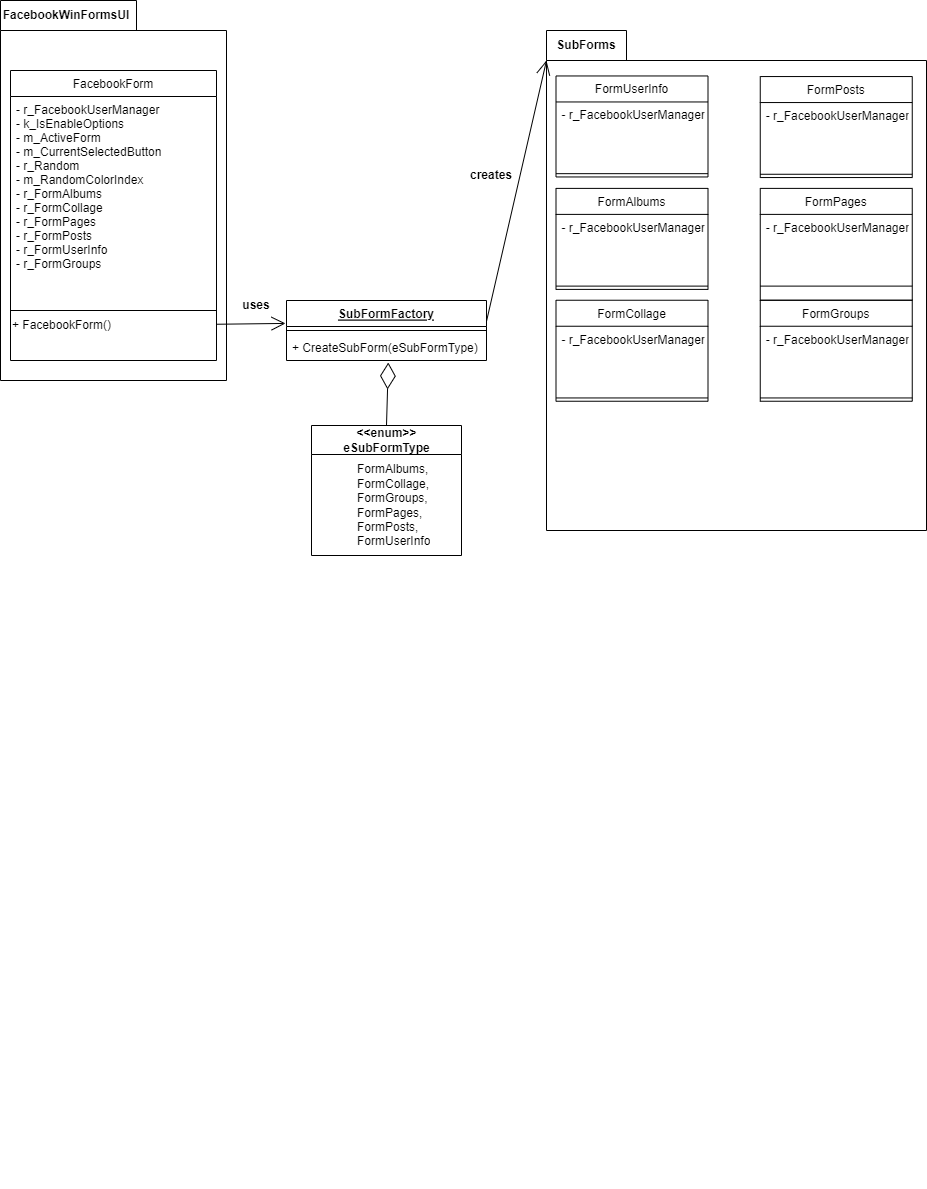

The diagram above was exported from draw.io. Its source (the exported page's mxGraphModel, read from the mxfile embedded in the PNG):
<mxGraphModel dx="978" dy="363" grid="1" gridSize="10" guides="1" tooltips="1" connect="1" arrows="1" fold="1" page="1" pageScale="1" pageWidth="827" pageHeight="1169" math="0" shadow="0">
  <root>
    <mxCell id="WIyWlLk6GJQsqaUBKTNV-0" />
    <mxCell id="WIyWlLk6GJQsqaUBKTNV-1" parent="WIyWlLk6GJQsqaUBKTNV-0" />
    <mxCell id="5ntjvHS9itYopIcgeUcl-26" style="edgeStyle=orthogonalEdgeStyle;rounded=0;orthogonalLoop=1;jettySize=auto;html=1;exitX=0.5;exitY=1;exitDx=0;exitDy=0;exitPerimeter=0;" edge="1" parent="WIyWlLk6GJQsqaUBKTNV-1">
      <mxGeometry relative="1" as="geometry">
        <mxPoint x="750" y="1210" as="sourcePoint" />
        <mxPoint x="750" y="1210" as="targetPoint" />
      </mxGeometry>
    </mxCell>
    <mxCell id="5ntjvHS9itYopIcgeUcl-63" value="" style="group" vertex="1" connectable="0" parent="WIyWlLk6GJQsqaUBKTNV-1">
      <mxGeometry x="14" y="30" width="226" height="380" as="geometry" />
    </mxCell>
    <mxCell id="5ntjvHS9itYopIcgeUcl-64" value="" style="shape=folder;fontStyle=1;tabWidth=136;tabHeight=30;tabPosition=left;html=1;boundedLbl=1;" vertex="1" parent="5ntjvHS9itYopIcgeUcl-63">
      <mxGeometry width="226" height="380" as="geometry" />
    </mxCell>
    <mxCell id="5ntjvHS9itYopIcgeUcl-102" value="+ FacebookForm()" style="text;html=1;strokeColor=none;fillColor=none;align=left;verticalAlign=middle;whiteSpace=wrap;rounded=0;" vertex="1" parent="5ntjvHS9itYopIcgeUcl-63">
      <mxGeometry x="10" y="310" width="206" height="30" as="geometry" />
    </mxCell>
    <mxCell id="5ntjvHS9itYopIcgeUcl-91" value="&lt;b&gt;FacebookWinFormsUI&lt;/b&gt;" style="text;html=1;strokeColor=none;fillColor=none;align=center;verticalAlign=middle;whiteSpace=wrap;rounded=0;" vertex="1" parent="5ntjvHS9itYopIcgeUcl-63">
      <mxGeometry x="36" width="60" height="30" as="geometry" />
    </mxCell>
    <mxCell id="5ntjvHS9itYopIcgeUcl-68" value="FacebookForm" style="swimlane;fontStyle=0;align=center;verticalAlign=top;childLayout=stackLayout;horizontal=1;startSize=26;horizontalStack=0;resizeParent=1;resizeLast=0;collapsible=1;marginBottom=0;rounded=0;shadow=0;strokeWidth=1;" vertex="1" parent="WIyWlLk6GJQsqaUBKTNV-1">
      <mxGeometry x="24" y="100" width="206" height="290" as="geometry">
        <mxRectangle x="130" y="380" width="160" height="26" as="alternateBounds" />
      </mxGeometry>
    </mxCell>
    <mxCell id="5ntjvHS9itYopIcgeUcl-70" value="- r_FacebookUserManager&#10;- k_IsEnableOptions&#10;- m_ActiveForm&#10;- m_CurrentSelectedButton&#10;- r_Random&#10;- m_RandomColorIndex&#10;- r_FormAlbums&#10;- r_FormCollage&#10;- r_FormPages&#10;- r_FormPosts&#10;- r_FormUserInfo&#10;- r_FormGroups" style="text;align=left;verticalAlign=top;spacingLeft=4;spacingRight=4;overflow=hidden;rotatable=0;points=[[0,0.5],[1,0.5]];portConstraint=eastwest;rounded=0;shadow=0;html=0;" vertex="1" parent="5ntjvHS9itYopIcgeUcl-68">
      <mxGeometry y="26" width="206" height="194" as="geometry" />
    </mxCell>
    <mxCell id="5ntjvHS9itYopIcgeUcl-71" value="" style="line;html=1;strokeWidth=1;align=left;verticalAlign=middle;spacingTop=-1;spacingLeft=3;spacingRight=3;rotatable=0;labelPosition=right;points=[];portConstraint=eastwest;" vertex="1" parent="5ntjvHS9itYopIcgeUcl-68">
      <mxGeometry y="220" width="206" height="40" as="geometry" />
    </mxCell>
    <mxCell id="5ntjvHS9itYopIcgeUcl-106" value="SubFormFactory" style="swimlane;fontStyle=5;align=center;verticalAlign=top;childLayout=stackLayout;horizontal=1;startSize=26;horizontalStack=0;resizeParent=1;resizeParentMax=0;resizeLast=0;collapsible=1;marginBottom=0;" vertex="1" parent="WIyWlLk6GJQsqaUBKTNV-1">
      <mxGeometry x="300" y="330" width="200" height="60" as="geometry" />
    </mxCell>
    <mxCell id="5ntjvHS9itYopIcgeUcl-108" value="" style="line;strokeWidth=1;fillColor=none;align=left;verticalAlign=middle;spacingTop=-1;spacingLeft=3;spacingRight=3;rotatable=0;labelPosition=right;points=[];portConstraint=eastwest;" vertex="1" parent="5ntjvHS9itYopIcgeUcl-106">
      <mxGeometry y="26" width="200" height="8" as="geometry" />
    </mxCell>
    <mxCell id="5ntjvHS9itYopIcgeUcl-109" value="+ CreateSubForm(eSubFormType)" style="text;strokeColor=none;fillColor=none;align=left;verticalAlign=top;spacingLeft=4;spacingRight=4;overflow=hidden;rotatable=0;points=[[0,0.5],[1,0.5]];portConstraint=eastwest;" vertex="1" parent="5ntjvHS9itYopIcgeUcl-106">
      <mxGeometry y="34" width="200" height="26" as="geometry" />
    </mxCell>
    <mxCell id="5ntjvHS9itYopIcgeUcl-111" value="&amp;lt;&amp;lt;enum&amp;gt;&amp;gt;&lt;br&gt;eSubFormType" style="swimlane;fontStyle=1;align=center;verticalAlign=middle;childLayout=stackLayout;horizontal=1;startSize=29;horizontalStack=0;resizeParent=1;resizeParentMax=0;resizeLast=0;collapsible=0;marginBottom=0;html=1;" vertex="1" parent="WIyWlLk6GJQsqaUBKTNV-1">
      <mxGeometry x="325" y="455" width="150" height="130" as="geometry" />
    </mxCell>
    <mxCell id="5ntjvHS9itYopIcgeUcl-113" value="&lt;div&gt;&lt;span style=&quot;white-space: pre;&quot;&gt;&#09;&lt;/span&gt;&amp;nbsp; &amp;nbsp; FormAlbums,&lt;/div&gt;&lt;div&gt;&amp;nbsp; &amp;nbsp; &amp;nbsp; &amp;nbsp; &amp;nbsp; &amp;nbsp; FormCollage,&lt;/div&gt;&lt;div&gt;&amp;nbsp; &amp;nbsp; &amp;nbsp; &amp;nbsp; &amp;nbsp; &amp;nbsp; FormGroups,&lt;/div&gt;&lt;div&gt;&amp;nbsp; &amp;nbsp; &amp;nbsp; &amp;nbsp; &amp;nbsp; &amp;nbsp; FormPages,&lt;/div&gt;&lt;div&gt;&amp;nbsp; &amp;nbsp; &amp;nbsp; &amp;nbsp; &amp;nbsp; &amp;nbsp; FormPosts,&lt;/div&gt;&lt;div&gt;&amp;nbsp; &amp;nbsp; &amp;nbsp; &amp;nbsp; &amp;nbsp; &amp;nbsp; FormUserInfo&lt;/div&gt;" style="text;html=1;strokeColor=none;fillColor=none;align=left;verticalAlign=middle;spacingLeft=4;spacingRight=4;overflow=hidden;rotatable=0;points=[[0,0.5],[1,0.5]];portConstraint=eastwest;" vertex="1" parent="5ntjvHS9itYopIcgeUcl-111">
      <mxGeometry y="29" width="150" height="101" as="geometry" />
    </mxCell>
    <mxCell id="5ntjvHS9itYopIcgeUcl-122" value="" style="endArrow=diamondThin;endFill=0;endSize=24;html=1;rounded=0;exitX=0.5;exitY=0;exitDx=0;exitDy=0;entryX=0.509;entryY=1.077;entryDx=0;entryDy=0;entryPerimeter=0;" edge="1" parent="WIyWlLk6GJQsqaUBKTNV-1" source="5ntjvHS9itYopIcgeUcl-111" target="5ntjvHS9itYopIcgeUcl-109">
      <mxGeometry width="160" relative="1" as="geometry">
        <mxPoint x="390" y="410" as="sourcePoint" />
        <mxPoint x="550" y="410" as="targetPoint" />
      </mxGeometry>
    </mxCell>
    <mxCell id="5ntjvHS9itYopIcgeUcl-123" value="" style="endArrow=open;endFill=1;endSize=12;html=1;rounded=0;entryX=-0.005;entryY=0.382;entryDx=0;entryDy=0;entryPerimeter=0;" edge="1" parent="WIyWlLk6GJQsqaUBKTNV-1" source="5ntjvHS9itYopIcgeUcl-102" target="5ntjvHS9itYopIcgeUcl-106">
      <mxGeometry width="160" relative="1" as="geometry">
        <mxPoint x="220" y="370" as="sourcePoint" />
        <mxPoint x="380" y="370" as="targetPoint" />
      </mxGeometry>
    </mxCell>
    <mxCell id="5ntjvHS9itYopIcgeUcl-124" value="&lt;b&gt;uses&lt;/b&gt;" style="text;html=1;strokeColor=none;fillColor=none;align=center;verticalAlign=middle;whiteSpace=wrap;rounded=0;" vertex="1" parent="WIyWlLk6GJQsqaUBKTNV-1">
      <mxGeometry x="240" y="320" width="60" height="30" as="geometry" />
    </mxCell>
    <mxCell id="5ntjvHS9itYopIcgeUcl-342" value="" style="group" vertex="1" connectable="0" parent="WIyWlLk6GJQsqaUBKTNV-1">
      <mxGeometry x="560" y="60" width="380" height="500" as="geometry" />
    </mxCell>
    <mxCell id="5ntjvHS9itYopIcgeUcl-322" value="" style="shape=folder;fontStyle=1;tabWidth=80;tabHeight=30;tabPosition=left;html=1;boundedLbl=1;" vertex="1" parent="5ntjvHS9itYopIcgeUcl-342">
      <mxGeometry width="380.00000000000006" height="500" as="geometry" />
    </mxCell>
    <mxCell id="5ntjvHS9itYopIcgeUcl-323" value="FormAlbums&#10;" style="swimlane;fontStyle=0;align=center;verticalAlign=top;childLayout=stackLayout;horizontal=1;startSize=26;horizontalStack=0;resizeParent=1;resizeLast=0;collapsible=1;marginBottom=0;rounded=0;shadow=0;strokeWidth=1;" vertex="1" parent="5ntjvHS9itYopIcgeUcl-342">
      <mxGeometry x="9.5" y="157.89473684210526" width="152" height="101.00000000000001" as="geometry">
        <mxRectangle x="130" y="380" width="160" height="26" as="alternateBounds" />
      </mxGeometry>
    </mxCell>
    <mxCell id="5ntjvHS9itYopIcgeUcl-324" value="- r_FacebookUserManager" style="text;align=left;verticalAlign=top;spacingLeft=4;spacingRight=4;overflow=hidden;rotatable=0;points=[[0,0.5],[1,0.5]];portConstraint=eastwest;rounded=0;shadow=0;html=0;" vertex="1" parent="5ntjvHS9itYopIcgeUcl-323">
      <mxGeometry y="26" width="152" height="68.42105263157896" as="geometry" />
    </mxCell>
    <mxCell id="5ntjvHS9itYopIcgeUcl-325" value="" style="line;html=1;strokeWidth=1;align=left;verticalAlign=middle;spacingTop=-1;spacingLeft=3;spacingRight=3;rotatable=0;labelPosition=right;points=[];portConstraint=eastwest;" vertex="1" parent="5ntjvHS9itYopIcgeUcl-323">
      <mxGeometry y="94.42105263157896" width="152" height="6.578947368421052" as="geometry" />
    </mxCell>
    <mxCell id="5ntjvHS9itYopIcgeUcl-326" value="FormCollage&#10;" style="swimlane;fontStyle=0;align=center;verticalAlign=top;childLayout=stackLayout;horizontal=1;startSize=26;horizontalStack=0;resizeParent=1;resizeLast=0;collapsible=1;marginBottom=0;rounded=0;shadow=0;strokeWidth=1;" vertex="1" parent="5ntjvHS9itYopIcgeUcl-342">
      <mxGeometry x="9.5" y="269.7368421052632" width="152" height="101.00000000000001" as="geometry">
        <mxRectangle x="130" y="380" width="160" height="26" as="alternateBounds" />
      </mxGeometry>
    </mxCell>
    <mxCell id="5ntjvHS9itYopIcgeUcl-327" value="- r_FacebookUserManager" style="text;align=left;verticalAlign=top;spacingLeft=4;spacingRight=4;overflow=hidden;rotatable=0;points=[[0,0.5],[1,0.5]];portConstraint=eastwest;rounded=0;shadow=0;html=0;" vertex="1" parent="5ntjvHS9itYopIcgeUcl-326">
      <mxGeometry y="26" width="152" height="68.42105263157896" as="geometry" />
    </mxCell>
    <mxCell id="5ntjvHS9itYopIcgeUcl-328" value="" style="line;html=1;strokeWidth=1;align=left;verticalAlign=middle;spacingTop=-1;spacingLeft=3;spacingRight=3;rotatable=0;labelPosition=right;points=[];portConstraint=eastwest;" vertex="1" parent="5ntjvHS9itYopIcgeUcl-326">
      <mxGeometry y="94.42105263157896" width="152" height="6.578947368421052" as="geometry" />
    </mxCell>
    <mxCell id="5ntjvHS9itYopIcgeUcl-329" value="FormGroups&#10;" style="swimlane;fontStyle=0;align=center;verticalAlign=top;childLayout=stackLayout;horizontal=1;startSize=26;horizontalStack=0;resizeParent=1;resizeLast=0;collapsible=1;marginBottom=0;rounded=0;shadow=0;strokeWidth=1;" vertex="1" parent="5ntjvHS9itYopIcgeUcl-342">
      <mxGeometry x="213.75000000000003" y="269.7368421052632" width="152" height="101.00000000000001" as="geometry">
        <mxRectangle x="130" y="380" width="160" height="26" as="alternateBounds" />
      </mxGeometry>
    </mxCell>
    <mxCell id="5ntjvHS9itYopIcgeUcl-330" value="- r_FacebookUserManager" style="text;align=left;verticalAlign=top;spacingLeft=4;spacingRight=4;overflow=hidden;rotatable=0;points=[[0,0.5],[1,0.5]];portConstraint=eastwest;rounded=0;shadow=0;html=0;" vertex="1" parent="5ntjvHS9itYopIcgeUcl-329">
      <mxGeometry y="26" width="152" height="68.42105263157896" as="geometry" />
    </mxCell>
    <mxCell id="5ntjvHS9itYopIcgeUcl-331" value="" style="line;html=1;strokeWidth=1;align=left;verticalAlign=middle;spacingTop=-1;spacingLeft=3;spacingRight=3;rotatable=0;labelPosition=right;points=[];portConstraint=eastwest;" vertex="1" parent="5ntjvHS9itYopIcgeUcl-329">
      <mxGeometry y="94.42105263157896" width="152" height="6.578947368421052" as="geometry" />
    </mxCell>
    <mxCell id="5ntjvHS9itYopIcgeUcl-332" value="FormPages&#10;" style="swimlane;fontStyle=0;align=center;verticalAlign=top;childLayout=stackLayout;horizontal=1;startSize=26;horizontalStack=0;resizeParent=1;resizeLast=0;collapsible=1;marginBottom=0;rounded=0;shadow=0;strokeWidth=1;" vertex="1" parent="5ntjvHS9itYopIcgeUcl-342">
      <mxGeometry x="213.75000000000003" y="157.89473684210526" width="152" height="111.8421052631579" as="geometry">
        <mxRectangle x="130" y="380" width="160" height="26" as="alternateBounds" />
      </mxGeometry>
    </mxCell>
    <mxCell id="5ntjvHS9itYopIcgeUcl-333" value="- r_FacebookUserManager" style="text;align=left;verticalAlign=top;spacingLeft=4;spacingRight=4;overflow=hidden;rotatable=0;points=[[0,0.5],[1,0.5]];portConstraint=eastwest;rounded=0;shadow=0;html=0;" vertex="1" parent="5ntjvHS9itYopIcgeUcl-332">
      <mxGeometry y="26" width="152" height="68.42105263157896" as="geometry" />
    </mxCell>
    <mxCell id="5ntjvHS9itYopIcgeUcl-334" value="" style="line;html=1;strokeWidth=1;align=left;verticalAlign=middle;spacingTop=-1;spacingLeft=3;spacingRight=3;rotatable=0;labelPosition=right;points=[];portConstraint=eastwest;" vertex="1" parent="5ntjvHS9itYopIcgeUcl-332">
      <mxGeometry y="94.42105263157896" width="152" height="6.578947368421054" as="geometry" />
    </mxCell>
    <mxCell id="5ntjvHS9itYopIcgeUcl-335" value="FormPosts&#10;" style="swimlane;fontStyle=0;align=center;verticalAlign=top;childLayout=stackLayout;horizontal=1;startSize=26;horizontalStack=0;resizeParent=1;resizeLast=0;collapsible=1;marginBottom=0;rounded=0;shadow=0;strokeWidth=1;" vertex="1" parent="5ntjvHS9itYopIcgeUcl-342">
      <mxGeometry x="213.75000000000003" y="46.05263157894737" width="152" height="101.00000000000001" as="geometry">
        <mxRectangle x="130" y="380" width="160" height="26" as="alternateBounds" />
      </mxGeometry>
    </mxCell>
    <mxCell id="5ntjvHS9itYopIcgeUcl-336" value="- r_FacebookUserManager" style="text;align=left;verticalAlign=top;spacingLeft=4;spacingRight=4;overflow=hidden;rotatable=0;points=[[0,0.5],[1,0.5]];portConstraint=eastwest;rounded=0;shadow=0;html=0;" vertex="1" parent="5ntjvHS9itYopIcgeUcl-335">
      <mxGeometry y="26" width="152" height="68.42105263157896" as="geometry" />
    </mxCell>
    <mxCell id="5ntjvHS9itYopIcgeUcl-337" value="" style="line;html=1;strokeWidth=1;align=left;verticalAlign=middle;spacingTop=-1;spacingLeft=3;spacingRight=3;rotatable=0;labelPosition=right;points=[];portConstraint=eastwest;" vertex="1" parent="5ntjvHS9itYopIcgeUcl-335">
      <mxGeometry y="94.42105263157896" width="152" height="6.578947368421052" as="geometry" />
    </mxCell>
    <mxCell id="5ntjvHS9itYopIcgeUcl-338" value="FormUserInfo&#10;" style="swimlane;fontStyle=0;align=center;verticalAlign=top;childLayout=stackLayout;horizontal=1;startSize=26;horizontalStack=0;resizeParent=1;resizeLast=0;collapsible=1;marginBottom=0;rounded=0;shadow=0;strokeWidth=1;" vertex="1" parent="5ntjvHS9itYopIcgeUcl-342">
      <mxGeometry x="9.5" y="45.45773524720896" width="152" height="101.00000000000001" as="geometry">
        <mxRectangle x="130" y="380" width="160" height="26" as="alternateBounds" />
      </mxGeometry>
    </mxCell>
    <mxCell id="5ntjvHS9itYopIcgeUcl-340" value="- r_FacebookUserManager" style="text;align=left;verticalAlign=top;spacingLeft=4;spacingRight=4;overflow=hidden;rotatable=0;points=[[0,0.5],[1,0.5]];portConstraint=eastwest;rounded=0;shadow=0;html=0;" vertex="1" parent="5ntjvHS9itYopIcgeUcl-338">
      <mxGeometry y="26" width="152" height="68.42105263157896" as="geometry" />
    </mxCell>
    <mxCell id="5ntjvHS9itYopIcgeUcl-341" value="" style="line;html=1;strokeWidth=1;align=left;verticalAlign=middle;spacingTop=-1;spacingLeft=3;spacingRight=3;rotatable=0;labelPosition=right;points=[];portConstraint=eastwest;" vertex="1" parent="5ntjvHS9itYopIcgeUcl-338">
      <mxGeometry y="94.42105263157896" width="152" height="6.578947368421052" as="geometry" />
    </mxCell>
    <mxCell id="5ntjvHS9itYopIcgeUcl-345" value="&lt;b&gt;SubForms&lt;/b&gt;" style="text;html=1;strokeColor=none;fillColor=none;align=center;verticalAlign=middle;whiteSpace=wrap;rounded=0;" vertex="1" parent="5ntjvHS9itYopIcgeUcl-342">
      <mxGeometry x="10" width="60" height="30" as="geometry" />
    </mxCell>
    <mxCell id="5ntjvHS9itYopIcgeUcl-343" value="" style="endArrow=open;endFill=1;endSize=12;html=1;rounded=0;entryX=0;entryY=0;entryDx=0;entryDy=30;entryPerimeter=0;" edge="1" parent="WIyWlLk6GJQsqaUBKTNV-1" target="5ntjvHS9itYopIcgeUcl-322">
      <mxGeometry width="160" relative="1" as="geometry">
        <mxPoint x="500" y="350.83441860465115" as="sourcePoint" />
        <mxPoint x="530" y="280" as="targetPoint" />
      </mxGeometry>
    </mxCell>
    <mxCell id="5ntjvHS9itYopIcgeUcl-344" value="&lt;b&gt;creates&lt;/b&gt;" style="text;html=1;strokeColor=none;fillColor=none;align=center;verticalAlign=middle;whiteSpace=wrap;rounded=0;rotation=0;" vertex="1" parent="WIyWlLk6GJQsqaUBKTNV-1">
      <mxGeometry x="475" y="190" width="60" height="30" as="geometry" />
    </mxCell>
  </root>
</mxGraphModel>